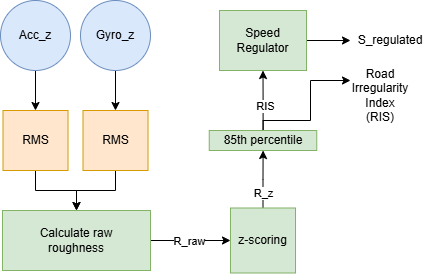

The diagram above was exported from draw.io. Its source (the exported page's mxGraphModel, read from the mxfile embedded in the PNG):
<mxGraphModel dx="786" dy="516" grid="1" gridSize="10" guides="1" tooltips="1" connect="1" arrows="1" fold="1" page="1" pageScale="1" pageWidth="827" pageHeight="1169" math="0" shadow="0">
  <root>
    <mxCell id="0" />
    <mxCell id="1" parent="0" />
    <mxCell id="2" value="" style="edgeStyle=orthogonalEdgeStyle;rounded=0;orthogonalLoop=1;jettySize=auto;html=1;" edge="1" source="3" target="7" parent="1">
      <mxGeometry relative="1" as="geometry" />
    </mxCell>
    <mxCell id="3" value="Acc_z" style="ellipse;whiteSpace=wrap;html=1;aspect=fixed;fillColor=#dae8fc;strokeColor=#6c8ebf;" vertex="1" parent="1">
      <mxGeometry x="1480" y="220" width="70" height="70" as="geometry" />
    </mxCell>
    <mxCell id="4" style="edgeStyle=orthogonalEdgeStyle;rounded=0;orthogonalLoop=1;jettySize=auto;html=1;" edge="1" source="5" target="9" parent="1">
      <mxGeometry relative="1" as="geometry" />
    </mxCell>
    <mxCell id="5" value="Gyro_z" style="ellipse;whiteSpace=wrap;html=1;aspect=fixed;fillColor=#dae8fc;strokeColor=#6c8ebf;" vertex="1" parent="1">
      <mxGeometry x="1560" y="220" width="70" height="70" as="geometry" />
    </mxCell>
    <mxCell id="6" style="edgeStyle=orthogonalEdgeStyle;rounded=0;orthogonalLoop=1;jettySize=auto;html=1;" edge="1" source="7" target="12" parent="1">
      <mxGeometry relative="1" as="geometry" />
    </mxCell>
    <mxCell id="7" value="RMS" style="whiteSpace=wrap;html=1;fillColor=#ffe6cc;strokeColor=#d79b00;" vertex="1" parent="1">
      <mxGeometry x="1482.5" y="330" width="65" height="60" as="geometry" />
    </mxCell>
    <mxCell id="8" style="edgeStyle=orthogonalEdgeStyle;rounded=0;orthogonalLoop=1;jettySize=auto;html=1;" edge="1" source="9" target="12" parent="1">
      <mxGeometry relative="1" as="geometry" />
    </mxCell>
    <mxCell id="9" value="RMS" style="whiteSpace=wrap;html=1;fillColor=#ffe6cc;strokeColor=#d79b00;" vertex="1" parent="1">
      <mxGeometry x="1562.5" y="330" width="65" height="60" as="geometry" />
    </mxCell>
    <mxCell id="10" style="edgeStyle=orthogonalEdgeStyle;rounded=0;orthogonalLoop=1;jettySize=auto;html=1;" edge="1" source="12" target="15" parent="1">
      <mxGeometry relative="1" as="geometry">
        <mxPoint x="1690" y="460" as="targetPoint" />
      </mxGeometry>
    </mxCell>
    <mxCell id="11" value="R_raw" style="edgeLabel;html=1;align=center;verticalAlign=middle;resizable=0;points=[];" vertex="1" connectable="0" parent="10">
      <mxGeometry x="-0.0429" relative="1" as="geometry">
        <mxPoint as="offset" />
      </mxGeometry>
    </mxCell>
    <mxCell id="12" value="Calculate raw&lt;div&gt;roughness&lt;/div&gt;" style="rounded=0;whiteSpace=wrap;html=1;fillColor=#d5e8d4;strokeColor=#82b366;" vertex="1" parent="1">
      <mxGeometry x="1482" y="430" width="148" height="60" as="geometry" />
    </mxCell>
    <mxCell id="13" style="edgeStyle=orthogonalEdgeStyle;rounded=0;orthogonalLoop=1;jettySize=auto;html=1;" edge="1" source="15" target="19" parent="1">
      <mxGeometry relative="1" as="geometry">
        <mxPoint x="1742.5" y="380" as="targetPoint" />
      </mxGeometry>
    </mxCell>
    <mxCell id="14" value="R_z" style="edgeLabel;html=1;align=center;verticalAlign=middle;resizable=0;points=[];" vertex="1" connectable="0" parent="13">
      <mxGeometry x="-0.606" y="-2" relative="1" as="geometry">
        <mxPoint x="-2" y="-4" as="offset" />
      </mxGeometry>
    </mxCell>
    <mxCell id="15" value="z-scoring" style="whiteSpace=wrap;html=1;aspect=fixed;fillColor=#d5e8d4;strokeColor=#82b366;" vertex="1" parent="1">
      <mxGeometry x="1710" y="427.5" width="65" height="65" as="geometry" />
    </mxCell>
    <mxCell id="16" style="edgeStyle=orthogonalEdgeStyle;rounded=0;orthogonalLoop=1;jettySize=auto;html=1;" edge="1" source="19" parent="1">
      <mxGeometry relative="1" as="geometry">
        <mxPoint x="1742.5" y="290" as="targetPoint" />
      </mxGeometry>
    </mxCell>
    <mxCell id="17" value="RIS" style="edgeLabel;html=1;align=center;verticalAlign=middle;resizable=0;points=[];" vertex="1" connectable="0" parent="16">
      <mxGeometry x="-0.1296" y="-2" relative="1" as="geometry">
        <mxPoint y="1" as="offset" />
      </mxGeometry>
    </mxCell>
    <mxCell id="18" style="edgeStyle=orthogonalEdgeStyle;rounded=0;orthogonalLoop=1;jettySize=auto;html=1;" edge="1" source="19" parent="1">
      <mxGeometry relative="1" as="geometry">
        <mxPoint x="1830" y="300" as="targetPoint" />
        <Array as="points">
          <mxPoint x="1743" y="340" />
          <mxPoint x="1790" y="340" />
          <mxPoint x="1790" y="300" />
        </Array>
      </mxGeometry>
    </mxCell>
    <mxCell id="19" value="85th percentile" style="rounded=0;whiteSpace=wrap;html=1;fillColor=#d5e8d4;strokeColor=#82b366;" vertex="1" parent="1">
      <mxGeometry x="1688.75" y="350" width="107.5" height="20" as="geometry" />
    </mxCell>
    <mxCell id="20" style="edgeStyle=orthogonalEdgeStyle;rounded=0;orthogonalLoop=1;jettySize=auto;html=1;" edge="1" source="21" parent="1">
      <mxGeometry relative="1" as="geometry">
        <mxPoint x="1830" y="260" as="targetPoint" />
      </mxGeometry>
    </mxCell>
    <mxCell id="21" value="Speed&lt;div&gt;Regulator&lt;/div&gt;" style="rounded=0;whiteSpace=wrap;html=1;fillColor=#d5e8d4;strokeColor=#82b366;" vertex="1" parent="1">
      <mxGeometry x="1699" y="230" width="87" height="60" as="geometry" />
    </mxCell>
    <mxCell id="22" value="S_regulated" style="text;html=1;whiteSpace=wrap;strokeColor=none;fillColor=none;align=center;verticalAlign=middle;rounded=0;" vertex="1" parent="1">
      <mxGeometry x="1840" y="245" width="60" height="30" as="geometry" />
    </mxCell>
    <mxCell id="23" value="Road Irregularity&lt;div&gt;Index&lt;/div&gt;&lt;div&gt;(RIS)&lt;/div&gt;" style="text;html=1;whiteSpace=wrap;strokeColor=none;fillColor=none;align=center;verticalAlign=middle;rounded=0;" vertex="1" parent="1">
      <mxGeometry x="1830" y="300" width="60" height="30" as="geometry" />
    </mxCell>
  </root>
</mxGraphModel>